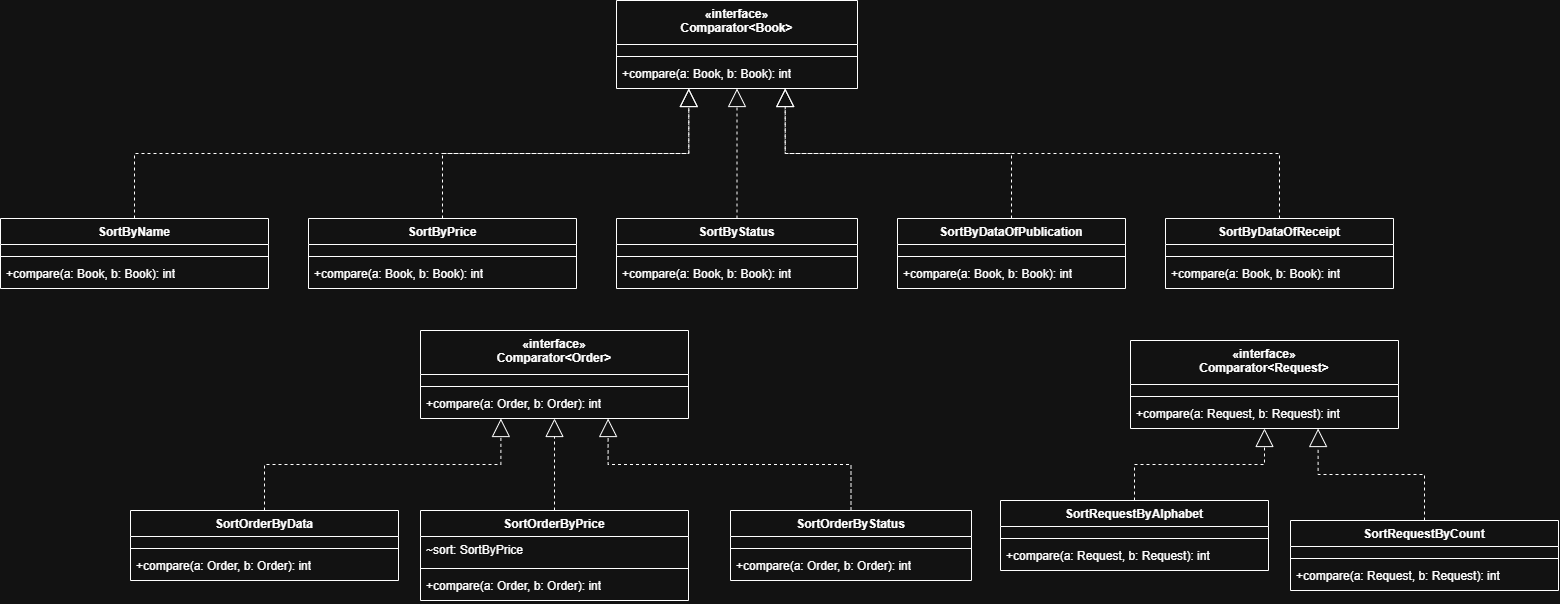

The diagram above was exported from draw.io. Its source (the exported page's mxGraphModel, read from the mxfile embedded in the PNG):
<mxGraphModel dx="1712" dy="2087" grid="1" gridSize="10" guides="1" tooltips="1" connect="1" arrows="1" fold="1" page="1" pageScale="1" pageWidth="1654" pageHeight="1169" math="0" shadow="0">
  <root>
    <mxCell id="0" />
    <mxCell id="1" parent="0" />
    <mxCell id="c_CmpBook" parent="1" style="swimlane;fontStyle=1;align=center;verticalAlign=top;childLayout=stackLayout;horizontal=1;startSize=44;horizontalStack=0;resizeParent=1;resizeParentMax=0;resizeLast=0;collapsible=0;marginBottom=0;whiteSpace=wrap;html=1;" value="«interface»&lt;br&gt;Comparator&amp;lt;Book&amp;gt;" vertex="1">
      <mxGeometry height="88" width="241" x="656" y="-10" as="geometry" />
    </mxCell>
    <mxCell id="c_CmpBook_a" parent="c_CmpBook" style="text;strokeColor=none;fillColor=none;align=left;verticalAlign=top;spacingLeft=4;spacingRight=4;overflow=hidden;rotatable=0;points=[[0,0.5],[1,0.5]];portConstraint=eastwest;whiteSpace=wrap;html=1;" value="" vertex="1">
      <mxGeometry height="8" width="241" y="44" as="geometry" />
    </mxCell>
    <mxCell id="c_CmpBook_l" parent="c_CmpBook" style="line;strokeWidth=1;fillColor=none;align=left;verticalAlign=middle;spacingTop=-1;spacingLeft=3;spacingRight=3;rotatable=0;labelPosition=right;points=[];portConstraint=eastwest;strokeColor=inherit;" value="" vertex="1">
      <mxGeometry height="8" width="241" y="52" as="geometry" />
    </mxCell>
    <mxCell id="c_CmpBook_m" parent="c_CmpBook" style="text;strokeColor=none;fillColor=none;align=left;verticalAlign=top;spacingLeft=4;spacingRight=4;overflow=hidden;rotatable=0;points=[[0,0.5],[1,0.5]];portConstraint=eastwest;whiteSpace=wrap;html=1;" value="+compare(a: Book, b: Book): int" vertex="1">
      <mxGeometry height="28" width="241" y="60" as="geometry" />
    </mxCell>
    <mxCell id="c_SortByName" parent="1" style="swimlane;fontStyle=1;align=center;verticalAlign=top;childLayout=stackLayout;horizontal=1;startSize=26;horizontalStack=0;resizeParent=1;resizeParentMax=0;resizeLast=0;collapsible=0;marginBottom=0;whiteSpace=wrap;html=1;" value="SortByName" vertex="1">
      <mxGeometry height="70" width="268" x="40" y="208" as="geometry" />
    </mxCell>
    <mxCell id="c_SortByName_a" parent="c_SortByName" style="text;strokeColor=none;fillColor=none;align=left;verticalAlign=top;spacingLeft=4;spacingRight=4;overflow=hidden;rotatable=0;points=[[0,0.5],[1,0.5]];portConstraint=eastwest;whiteSpace=wrap;html=1;" value="" vertex="1">
      <mxGeometry height="8" width="268" y="26" as="geometry" />
    </mxCell>
    <mxCell id="c_SortByName_l" parent="c_SortByName" style="line;strokeWidth=1;fillColor=none;align=left;verticalAlign=middle;spacingTop=-1;spacingLeft=3;spacingRight=3;rotatable=0;labelPosition=right;points=[];portConstraint=eastwest;strokeColor=inherit;" value="" vertex="1">
      <mxGeometry height="8" width="268" y="34" as="geometry" />
    </mxCell>
    <mxCell id="c_SortByName_m" parent="c_SortByName" style="text;strokeColor=none;fillColor=none;align=left;verticalAlign=top;spacingLeft=4;spacingRight=4;overflow=hidden;rotatable=0;points=[[0,0.5],[1,0.5]];portConstraint=eastwest;whiteSpace=wrap;html=1;" value="+compare(a: Book, b: Book): int" vertex="1">
      <mxGeometry height="28" width="268" y="42" as="geometry" />
    </mxCell>
    <mxCell id="c_SortByPrice" parent="1" style="swimlane;fontStyle=1;align=center;verticalAlign=top;childLayout=stackLayout;horizontal=1;startSize=26;horizontalStack=0;resizeParent=1;resizeParentMax=0;resizeLast=0;collapsible=0;marginBottom=0;whiteSpace=wrap;html=1;" value="SortByPrice" vertex="1">
      <mxGeometry height="70" width="268" x="348" y="208" as="geometry" />
    </mxCell>
    <mxCell id="c_SortByPrice_a" parent="c_SortByPrice" style="text;strokeColor=none;fillColor=none;align=left;verticalAlign=top;spacingLeft=4;spacingRight=4;overflow=hidden;rotatable=0;points=[[0,0.5],[1,0.5]];portConstraint=eastwest;whiteSpace=wrap;html=1;" value="" vertex="1">
      <mxGeometry height="8" width="268" y="26" as="geometry" />
    </mxCell>
    <mxCell id="c_SortByPrice_l" parent="c_SortByPrice" style="line;strokeWidth=1;fillColor=none;align=left;verticalAlign=middle;spacingTop=-1;spacingLeft=3;spacingRight=3;rotatable=0;labelPosition=right;points=[];portConstraint=eastwest;strokeColor=inherit;" value="" vertex="1">
      <mxGeometry height="8" width="268" y="34" as="geometry" />
    </mxCell>
    <mxCell id="c_SortByPrice_m" parent="c_SortByPrice" style="text;strokeColor=none;fillColor=none;align=left;verticalAlign=top;spacingLeft=4;spacingRight=4;overflow=hidden;rotatable=0;points=[[0,0.5],[1,0.5]];portConstraint=eastwest;whiteSpace=wrap;html=1;" value="+compare(a: Book, b: Book): int" vertex="1">
      <mxGeometry height="28" width="268" y="42" as="geometry" />
    </mxCell>
    <mxCell id="c_SortByStatus" parent="1" style="swimlane;fontStyle=1;align=center;verticalAlign=top;childLayout=stackLayout;horizontal=1;startSize=26;horizontalStack=0;resizeParent=1;resizeParentMax=0;resizeLast=0;collapsible=0;marginBottom=0;whiteSpace=wrap;html=1;" value="SortByStatus" vertex="1">
      <mxGeometry height="70" width="241" x="656" y="208" as="geometry" />
    </mxCell>
    <mxCell id="c_SortByStatus_a" parent="c_SortByStatus" style="text;strokeColor=none;fillColor=none;align=left;verticalAlign=top;spacingLeft=4;spacingRight=4;overflow=hidden;rotatable=0;points=[[0,0.5],[1,0.5]];portConstraint=eastwest;whiteSpace=wrap;html=1;" value="" vertex="1">
      <mxGeometry height="8" width="241" y="26" as="geometry" />
    </mxCell>
    <mxCell id="c_SortByStatus_l" parent="c_SortByStatus" style="line;strokeWidth=1;fillColor=none;align=left;verticalAlign=middle;spacingTop=-1;spacingLeft=3;spacingRight=3;rotatable=0;labelPosition=right;points=[];portConstraint=eastwest;strokeColor=inherit;" value="" vertex="1">
      <mxGeometry height="8" width="241" y="34" as="geometry" />
    </mxCell>
    <mxCell id="c_SortByStatus_m" parent="c_SortByStatus" style="text;strokeColor=none;fillColor=none;align=left;verticalAlign=top;spacingLeft=4;spacingRight=4;overflow=hidden;rotatable=0;points=[[0,0.5],[1,0.5]];portConstraint=eastwest;whiteSpace=wrap;html=1;" value="+compare(a: Book, b: Book): int" vertex="1">
      <mxGeometry height="28" width="241" y="42" as="geometry" />
    </mxCell>
    <mxCell id="c_SortByDataOfPublication" parent="1" style="swimlane;fontStyle=1;align=center;verticalAlign=top;childLayout=stackLayout;horizontal=1;startSize=26;horizontalStack=0;resizeParent=1;resizeParentMax=0;resizeLast=0;collapsible=0;marginBottom=0;whiteSpace=wrap;html=1;" value="SortByDataOfPublication" vertex="1">
      <mxGeometry height="70" width="228" x="937" y="208" as="geometry" />
    </mxCell>
    <mxCell id="c_SortByDataOfPublication_a" parent="c_SortByDataOfPublication" style="text;strokeColor=none;fillColor=none;align=left;verticalAlign=top;spacingLeft=4;spacingRight=4;overflow=hidden;rotatable=0;points=[[0,0.5],[1,0.5]];portConstraint=eastwest;whiteSpace=wrap;html=1;" value="" vertex="1">
      <mxGeometry height="8" width="228" y="26" as="geometry" />
    </mxCell>
    <mxCell id="c_SortByDataOfPublication_l" parent="c_SortByDataOfPublication" style="line;strokeWidth=1;fillColor=none;align=left;verticalAlign=middle;spacingTop=-1;spacingLeft=3;spacingRight=3;rotatable=0;labelPosition=right;points=[];portConstraint=eastwest;strokeColor=inherit;" value="" vertex="1">
      <mxGeometry height="8" width="228" y="34" as="geometry" />
    </mxCell>
    <mxCell id="c_SortByDataOfPublication_m" parent="c_SortByDataOfPublication" style="text;strokeColor=none;fillColor=none;align=left;verticalAlign=top;spacingLeft=4;spacingRight=4;overflow=hidden;rotatable=0;points=[[0,0.5],[1,0.5]];portConstraint=eastwest;whiteSpace=wrap;html=1;" value="+compare(a: Book, b: Book): int" vertex="1">
      <mxGeometry height="28" width="228" y="42" as="geometry" />
    </mxCell>
    <mxCell id="c_SortByDataOfReceipt" parent="1" style="swimlane;fontStyle=1;align=center;verticalAlign=top;childLayout=stackLayout;horizontal=1;startSize=26;horizontalStack=0;resizeParent=1;resizeParentMax=0;resizeLast=0;collapsible=0;marginBottom=0;whiteSpace=wrap;html=1;" value="SortByDataOfReceipt" vertex="1">
      <mxGeometry height="70" width="228" x="1205" y="208" as="geometry" />
    </mxCell>
    <mxCell id="c_SortByDataOfReceipt_a" parent="c_SortByDataOfReceipt" style="text;strokeColor=none;fillColor=none;align=left;verticalAlign=top;spacingLeft=4;spacingRight=4;overflow=hidden;rotatable=0;points=[[0,0.5],[1,0.5]];portConstraint=eastwest;whiteSpace=wrap;html=1;" value="" vertex="1">
      <mxGeometry height="8" width="228" y="26" as="geometry" />
    </mxCell>
    <mxCell id="c_SortByDataOfReceipt_l" parent="c_SortByDataOfReceipt" style="line;strokeWidth=1;fillColor=none;align=left;verticalAlign=middle;spacingTop=-1;spacingLeft=3;spacingRight=3;rotatable=0;labelPosition=right;points=[];portConstraint=eastwest;strokeColor=inherit;" value="" vertex="1">
      <mxGeometry height="8" width="228" y="34" as="geometry" />
    </mxCell>
    <mxCell id="c_SortByDataOfReceipt_m" parent="c_SortByDataOfReceipt" style="text;strokeColor=none;fillColor=none;align=left;verticalAlign=top;spacingLeft=4;spacingRight=4;overflow=hidden;rotatable=0;points=[[0,0.5],[1,0.5]];portConstraint=eastwest;whiteSpace=wrap;html=1;" value="+compare(a: Book, b: Book): int" vertex="1">
      <mxGeometry height="28" width="228" y="42" as="geometry" />
    </mxCell>
    <mxCell id="c_CmpOrder" parent="1" style="swimlane;fontStyle=1;align=center;verticalAlign=top;childLayout=stackLayout;horizontal=1;startSize=44;horizontalStack=0;resizeParent=1;resizeParentMax=0;resizeLast=0;collapsible=0;marginBottom=0;whiteSpace=wrap;html=1;" value="«interface»&lt;br&gt;Comparator&amp;lt;Order&amp;gt;" vertex="1">
      <mxGeometry height="88" width="268" x="460" y="320" as="geometry" />
    </mxCell>
    <mxCell id="c_CmpOrder_a" parent="c_CmpOrder" style="text;strokeColor=none;fillColor=none;align=left;verticalAlign=top;spacingLeft=4;spacingRight=4;overflow=hidden;rotatable=0;points=[[0,0.5],[1,0.5]];portConstraint=eastwest;whiteSpace=wrap;html=1;" value="" vertex="1">
      <mxGeometry height="8" width="268" y="44" as="geometry" />
    </mxCell>
    <mxCell id="c_CmpOrder_l" parent="c_CmpOrder" style="line;strokeWidth=1;fillColor=none;align=left;verticalAlign=middle;spacingTop=-1;spacingLeft=3;spacingRight=3;rotatable=0;labelPosition=right;points=[];portConstraint=eastwest;strokeColor=inherit;" value="" vertex="1">
      <mxGeometry height="8" width="268" y="52" as="geometry" />
    </mxCell>
    <mxCell id="c_CmpOrder_m" parent="c_CmpOrder" style="text;strokeColor=none;fillColor=none;align=left;verticalAlign=top;spacingLeft=4;spacingRight=4;overflow=hidden;rotatable=0;points=[[0,0.5],[1,0.5]];portConstraint=eastwest;whiteSpace=wrap;html=1;" value="+compare(a: Order, b: Order): int" vertex="1">
      <mxGeometry height="28" width="268" y="60" as="geometry" />
    </mxCell>
    <mxCell id="c_SortOrderByData" parent="1" style="swimlane;fontStyle=1;align=center;verticalAlign=top;childLayout=stackLayout;horizontal=1;startSize=26;horizontalStack=0;resizeParent=1;resizeParentMax=0;resizeLast=0;collapsible=0;marginBottom=0;whiteSpace=wrap;html=1;" value="SortOrderByData" vertex="1">
      <mxGeometry height="70" width="268" x="170" y="500" as="geometry" />
    </mxCell>
    <mxCell id="c_SortOrderByData_a" parent="c_SortOrderByData" style="text;strokeColor=none;fillColor=none;align=left;verticalAlign=top;spacingLeft=4;spacingRight=4;overflow=hidden;rotatable=0;points=[[0,0.5],[1,0.5]];portConstraint=eastwest;whiteSpace=wrap;html=1;" value="" vertex="1">
      <mxGeometry height="8" width="268" y="26" as="geometry" />
    </mxCell>
    <mxCell id="c_SortOrderByData_l" parent="c_SortOrderByData" style="line;strokeWidth=1;fillColor=none;align=left;verticalAlign=middle;spacingTop=-1;spacingLeft=3;spacingRight=3;rotatable=0;labelPosition=right;points=[];portConstraint=eastwest;strokeColor=inherit;" value="" vertex="1">
      <mxGeometry height="8" width="268" y="34" as="geometry" />
    </mxCell>
    <mxCell id="c_SortOrderByData_m" parent="c_SortOrderByData" style="text;strokeColor=none;fillColor=none;align=left;verticalAlign=top;spacingLeft=4;spacingRight=4;overflow=hidden;rotatable=0;points=[[0,0.5],[1,0.5]];portConstraint=eastwest;whiteSpace=wrap;html=1;" value="+compare(a: Order, b: Order): int" vertex="1">
      <mxGeometry height="28" width="268" y="42" as="geometry" />
    </mxCell>
    <mxCell id="c_SortOrderByPrice" parent="1" style="swimlane;fontStyle=1;align=center;verticalAlign=top;childLayout=stackLayout;horizontal=1;startSize=26;horizontalStack=0;resizeParent=1;resizeParentMax=0;resizeLast=0;collapsible=0;marginBottom=0;whiteSpace=wrap;html=1;" value="SortOrderByPrice" vertex="1">
      <mxGeometry height="90" width="268" x="460" y="500" as="geometry" />
    </mxCell>
    <mxCell id="c_SortOrderByPrice_a" parent="c_SortOrderByPrice" style="text;strokeColor=none;fillColor=none;align=left;verticalAlign=top;spacingLeft=4;spacingRight=4;overflow=hidden;rotatable=0;points=[[0,0.5],[1,0.5]];portConstraint=eastwest;whiteSpace=wrap;html=1;" value="~sort: SortByPrice" vertex="1">
      <mxGeometry height="28" width="268" y="26" as="geometry" />
    </mxCell>
    <mxCell id="c_SortOrderByPrice_l" parent="c_SortOrderByPrice" style="line;strokeWidth=1;fillColor=none;align=left;verticalAlign=middle;spacingTop=-1;spacingLeft=3;spacingRight=3;rotatable=0;labelPosition=right;points=[];portConstraint=eastwest;strokeColor=inherit;" value="" vertex="1">
      <mxGeometry height="8" width="268" y="54" as="geometry" />
    </mxCell>
    <mxCell id="c_SortOrderByPrice_m" parent="c_SortOrderByPrice" style="text;strokeColor=none;fillColor=none;align=left;verticalAlign=top;spacingLeft=4;spacingRight=4;overflow=hidden;rotatable=0;points=[[0,0.5],[1,0.5]];portConstraint=eastwest;whiteSpace=wrap;html=1;" value="+compare(a: Order, b: Order): int" vertex="1">
      <mxGeometry height="28" width="268" y="62" as="geometry" />
    </mxCell>
    <mxCell id="c_SortOrderByStatus" parent="1" style="swimlane;fontStyle=1;align=center;verticalAlign=top;childLayout=stackLayout;horizontal=1;startSize=26;horizontalStack=0;resizeParent=1;resizeParentMax=0;resizeLast=0;collapsible=0;marginBottom=0;whiteSpace=wrap;html=1;" value="SortOrderByStatus" vertex="1">
      <mxGeometry height="70" width="241" x="770" y="500" as="geometry" />
    </mxCell>
    <mxCell id="c_SortOrderByStatus_a" parent="c_SortOrderByStatus" style="text;strokeColor=none;fillColor=none;align=left;verticalAlign=top;spacingLeft=4;spacingRight=4;overflow=hidden;rotatable=0;points=[[0,0.5],[1,0.5]];portConstraint=eastwest;whiteSpace=wrap;html=1;" value="" vertex="1">
      <mxGeometry height="8" width="241" y="26" as="geometry" />
    </mxCell>
    <mxCell id="c_SortOrderByStatus_l" parent="c_SortOrderByStatus" style="line;strokeWidth=1;fillColor=none;align=left;verticalAlign=middle;spacingTop=-1;spacingLeft=3;spacingRight=3;rotatable=0;labelPosition=right;points=[];portConstraint=eastwest;strokeColor=inherit;" value="" vertex="1">
      <mxGeometry height="8" width="241" y="34" as="geometry" />
    </mxCell>
    <mxCell id="c_SortOrderByStatus_m" parent="c_SortOrderByStatus" style="text;strokeColor=none;fillColor=none;align=left;verticalAlign=top;spacingLeft=4;spacingRight=4;overflow=hidden;rotatable=0;points=[[0,0.5],[1,0.5]];portConstraint=eastwest;whiteSpace=wrap;html=1;" value="+compare(a: Order, b: Order): int" vertex="1">
      <mxGeometry height="28" width="241" y="42" as="geometry" />
    </mxCell>
    <mxCell id="c_CmpRequest" parent="1" style="swimlane;fontStyle=1;align=center;verticalAlign=top;childLayout=stackLayout;horizontal=1;startSize=44;horizontalStack=0;resizeParent=1;resizeParentMax=0;resizeLast=0;collapsible=0;marginBottom=0;whiteSpace=wrap;html=1;" value="«interface»&lt;br&gt;Comparator&amp;lt;Request&amp;gt;" vertex="1">
      <mxGeometry height="88" width="268" x="1170" y="330" as="geometry" />
    </mxCell>
    <mxCell id="c_CmpRequest_a" parent="c_CmpRequest" style="text;strokeColor=none;fillColor=none;align=left;verticalAlign=top;spacingLeft=4;spacingRight=4;overflow=hidden;rotatable=0;points=[[0,0.5],[1,0.5]];portConstraint=eastwest;whiteSpace=wrap;html=1;" value="" vertex="1">
      <mxGeometry height="8" width="268" y="44" as="geometry" />
    </mxCell>
    <mxCell id="c_CmpRequest_l" parent="c_CmpRequest" style="line;strokeWidth=1;fillColor=none;align=left;verticalAlign=middle;spacingTop=-1;spacingLeft=3;spacingRight=3;rotatable=0;labelPosition=right;points=[];portConstraint=eastwest;strokeColor=inherit;" value="" vertex="1">
      <mxGeometry height="8" width="268" y="52" as="geometry" />
    </mxCell>
    <mxCell id="c_CmpRequest_m" parent="c_CmpRequest" style="text;strokeColor=none;fillColor=none;align=left;verticalAlign=top;spacingLeft=4;spacingRight=4;overflow=hidden;rotatable=0;points=[[0,0.5],[1,0.5]];portConstraint=eastwest;whiteSpace=wrap;html=1;" value="+compare(a: Request, b: Request): int" vertex="1">
      <mxGeometry height="28" width="268" y="60" as="geometry" />
    </mxCell>
    <mxCell id="c_SortRequestByAlphabet" parent="1" style="swimlane;fontStyle=1;align=center;verticalAlign=top;childLayout=stackLayout;horizontal=1;startSize=26;horizontalStack=0;resizeParent=1;resizeParentMax=0;resizeLast=0;collapsible=0;marginBottom=0;whiteSpace=wrap;html=1;" value="SortRequestByAlphabet" vertex="1">
      <mxGeometry height="70" width="268" x="1040" y="490" as="geometry" />
    </mxCell>
    <mxCell id="c_SortRequestByAlphabet_a" parent="c_SortRequestByAlphabet" style="text;strokeColor=none;fillColor=none;align=left;verticalAlign=top;spacingLeft=4;spacingRight=4;overflow=hidden;rotatable=0;points=[[0,0.5],[1,0.5]];portConstraint=eastwest;whiteSpace=wrap;html=1;" value="" vertex="1">
      <mxGeometry height="8" width="268" y="26" as="geometry" />
    </mxCell>
    <mxCell id="c_SortRequestByAlphabet_l" parent="c_SortRequestByAlphabet" style="line;strokeWidth=1;fillColor=none;align=left;verticalAlign=middle;spacingTop=-1;spacingLeft=3;spacingRight=3;rotatable=0;labelPosition=right;points=[];portConstraint=eastwest;strokeColor=inherit;" value="" vertex="1">
      <mxGeometry height="8" width="268" y="34" as="geometry" />
    </mxCell>
    <mxCell id="c_SortRequestByAlphabet_m" parent="c_SortRequestByAlphabet" style="text;strokeColor=none;fillColor=none;align=left;verticalAlign=top;spacingLeft=4;spacingRight=4;overflow=hidden;rotatable=0;points=[[0,0.5],[1,0.5]];portConstraint=eastwest;whiteSpace=wrap;html=1;" value="+compare(a: Request, b: Request): int" vertex="1">
      <mxGeometry height="28" width="268" y="42" as="geometry" />
    </mxCell>
    <mxCell id="c_SortRequestByCount" parent="1" style="swimlane;fontStyle=1;align=center;verticalAlign=top;childLayout=stackLayout;horizontal=1;startSize=26;horizontalStack=0;resizeParent=1;resizeParentMax=0;resizeLast=0;collapsible=0;marginBottom=0;whiteSpace=wrap;html=1;" value="SortRequestByCount" vertex="1">
      <mxGeometry height="70" width="268" x="1330" y="510" as="geometry" />
    </mxCell>
    <mxCell id="c_SortRequestByCount_a" parent="c_SortRequestByCount" style="text;strokeColor=none;fillColor=none;align=left;verticalAlign=top;spacingLeft=4;spacingRight=4;overflow=hidden;rotatable=0;points=[[0,0.5],[1,0.5]];portConstraint=eastwest;whiteSpace=wrap;html=1;" value="" vertex="1">
      <mxGeometry height="8" width="268" y="26" as="geometry" />
    </mxCell>
    <mxCell id="c_SortRequestByCount_l" parent="c_SortRequestByCount" style="line;strokeWidth=1;fillColor=none;align=left;verticalAlign=middle;spacingTop=-1;spacingLeft=3;spacingRight=3;rotatable=0;labelPosition=right;points=[];portConstraint=eastwest;strokeColor=inherit;" value="" vertex="1">
      <mxGeometry height="8" width="268" y="34" as="geometry" />
    </mxCell>
    <mxCell id="c_SortRequestByCount_m" parent="c_SortRequestByCount" style="text;strokeColor=none;fillColor=none;align=left;verticalAlign=top;spacingLeft=4;spacingRight=4;overflow=hidden;rotatable=0;points=[[0,0.5],[1,0.5]];portConstraint=eastwest;whiteSpace=wrap;html=1;" value="+compare(a: Request, b: Request): int" vertex="1">
      <mxGeometry height="28" width="268" y="42" as="geometry" />
    </mxCell>
    <mxCell id="e1" edge="1" parent="1" source="c_SortByName" style="endArrow=block;endSize=16;endFill=0;dashed=1;html=1;rounded=0;edgeStyle=orthogonalEdgeStyle;labelBackgroundColor=default;exitX=0.5;exitY=0;entryX=0.3;entryY=1;" target="c_CmpBook" value="">
      <mxGeometry relative="1" as="geometry" />
    </mxCell>
    <mxCell id="e2" edge="1" parent="1" source="c_SortByPrice" style="endArrow=block;endSize=16;endFill=0;dashed=1;html=1;rounded=0;edgeStyle=orthogonalEdgeStyle;labelBackgroundColor=default;exitX=0.5;exitY=0;entryX=0.3;entryY=1;" target="c_CmpBook" value="">
      <mxGeometry relative="1" as="geometry" />
    </mxCell>
    <mxCell id="e3" edge="1" parent="1" source="c_SortByStatus" style="endArrow=block;endSize=16;endFill=0;dashed=1;html=1;rounded=0;edgeStyle=orthogonalEdgeStyle;labelBackgroundColor=default;exitX=0.5;exitY=0;entryX=0.5;entryY=1;" target="c_CmpBook" value="">
      <mxGeometry relative="1" as="geometry" />
    </mxCell>
    <mxCell id="e4" edge="1" parent="1" source="c_SortByDataOfPublication" style="endArrow=block;endSize=16;endFill=0;dashed=1;html=1;rounded=0;edgeStyle=orthogonalEdgeStyle;labelBackgroundColor=default;exitX=0.5;exitY=0;entryX=0.7;entryY=1;" target="c_CmpBook" value="">
      <mxGeometry relative="1" as="geometry" />
    </mxCell>
    <mxCell id="e5" edge="1" parent="1" source="c_SortByDataOfReceipt" style="endArrow=block;endSize=16;endFill=0;dashed=1;html=1;rounded=0;edgeStyle=orthogonalEdgeStyle;labelBackgroundColor=default;exitX=0.5;exitY=0;entryX=0.7;entryY=1;" target="c_CmpBook" value="">
      <mxGeometry relative="1" as="geometry" />
    </mxCell>
    <mxCell id="e6" edge="1" parent="1" source="c_SortOrderByData" style="endArrow=block;endSize=16;endFill=0;dashed=1;html=1;rounded=0;edgeStyle=orthogonalEdgeStyle;labelBackgroundColor=default;exitX=0.5;exitY=0;entryX=0.3;entryY=1;" target="c_CmpOrder" value="">
      <mxGeometry relative="1" as="geometry" />
    </mxCell>
    <mxCell id="e7" edge="1" parent="1" source="c_SortOrderByPrice" style="endArrow=block;endSize=16;endFill=0;dashed=1;html=1;rounded=0;edgeStyle=orthogonalEdgeStyle;labelBackgroundColor=default;exitX=0.5;exitY=0;entryX=0.5;entryY=1;" target="c_CmpOrder" value="">
      <mxGeometry relative="1" as="geometry" />
    </mxCell>
    <mxCell id="e8" edge="1" parent="1" source="c_SortOrderByStatus" style="endArrow=block;endSize=16;endFill=0;dashed=1;html=1;rounded=0;edgeStyle=orthogonalEdgeStyle;labelBackgroundColor=default;exitX=0.5;exitY=0;entryX=0.7;entryY=1;" target="c_CmpOrder" value="">
      <mxGeometry relative="1" as="geometry" />
    </mxCell>
    <mxCell id="e9" edge="1" parent="1" source="c_SortRequestByAlphabet" style="endArrow=block;endSize=16;endFill=0;dashed=1;html=1;rounded=0;edgeStyle=orthogonalEdgeStyle;labelBackgroundColor=default;exitX=0.5;exitY=0;entryX=0.5;entryY=1;" target="c_CmpRequest" value="">
      <mxGeometry relative="1" as="geometry" />
    </mxCell>
    <mxCell id="e10" edge="1" parent="1" source="c_SortRequestByCount" style="endArrow=block;endSize=16;endFill=0;dashed=1;html=1;rounded=0;edgeStyle=orthogonalEdgeStyle;labelBackgroundColor=default;exitX=0.5;exitY=0;entryX=0.7;entryY=1;" target="c_CmpRequest" value="">
      <mxGeometry relative="1" as="geometry" />
    </mxCell>
  </root>
</mxGraphModel>